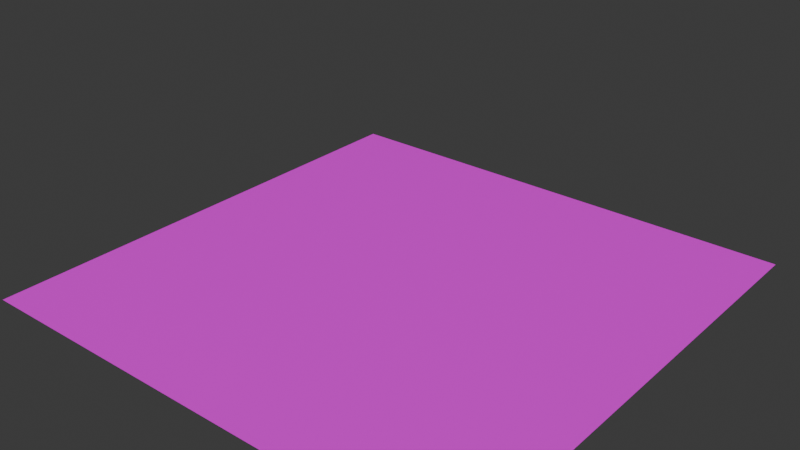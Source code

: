 # Source: Paper_Airplane.blend  (saved by Blender 4.0.36; exported with 4.5.12 LTS)
import bpy
from mathutils import Matrix  # noqa: F401  (used for matrix-valued properties, if any)

bpy.ops.wm.read_factory_settings(use_empty=True)
scene = bpy.context.scene
scene.name = 'Scene'

# ---- collections
col_collection = bpy.data.collections.new('Collection'); scene.collection.children.link(col_collection)

# ---- images (referenced by path relative to the original .blend; pixels are not part of the script)
import os
ASSET_DIR = os.environ.get("B2B_ASSET_DIR", "")  # directory of the original .blend (textures are referenced by path, not embedded)
HERE = os.path.dirname(os.path.abspath(__file__))  # packed textures are extracted next to this script under _unpacked/

def load_image(name, relpath, width, height, colorspace="sRGB"):
    """Load a texture the original file referenced (path relative to the .blend, or extracted next to this script)."""
    p = next((c for c in (os.path.join(HERE, relpath), os.path.join(ASSET_DIR, relpath)) if relpath and os.path.exists(c)), "")
    if p:
        img = bpy.data.images.load(p, check_existing=True)
        img.name = name
    else:  # same state as the original file: an image datablock whose file is absent (Cycles renders it pink)
        img = bpy.data.images.new(name, width, height)
        img.source = "FILE"
        img.filepath = "//" + (relpath or name)
    img.colorspace_settings.name = colorspace
    return img
img_untitled = load_image('Untitled', '', 1024, 1024, 'sRGB')

# ---- materials (node trees are filled in below, after node groups)
mat_material = bpy.data.materials.new('Material')
mat_material.alpha_threshold = 0.0
mat_material.use_transparent_shadow = False
mat_material.roughness = 0.5
mat_material.line_color = (0.0, 0.0, 0.0, 1.0)

# ---- material node trees
mat_material.use_nodes = True; mat_material.node_tree.nodes.clear()
_N = mat_material.node_tree.nodes; _L = mat_material.node_tree.links
n0 = _N.new('ShaderNodeOutputMaterial'); n0.name = 'Material Output'; n0.location = (300, 300)
n1 = _N.new('ShaderNodeBsdfPrincipled'); n1.name = 'Principled BSDF'; n1.location = (10, 300)
n1.inputs[3].default_value = 1.45
n2 = _N.new('ShaderNodeTexImage'); n2.name = 'Image Texture'; n2.location = (-280, 280)
n2.image = img_untitled
_L.new(n1.outputs[0], n0.inputs[0])
_L.new(n2.outputs[0], n1.inputs[0])
n0.is_active_output = True

# ---- world
world_world = bpy.data.worlds.new('World'); scene.world = world_world
world_world.use_nodes = True; world_world.node_tree.nodes.clear()
_N = world_world.node_tree.nodes; _L = world_world.node_tree.links
n0 = _N.new('ShaderNodeOutputWorld'); n0.name = 'World Output'; n0.location = (300, 300)
n1 = _N.new('ShaderNodeBackground'); n1.name = 'Background'; n1.location = (10, 300)
n1.inputs[0].default_value = (0.05088, 0.05088, 0.05088, 1.0)
_L.new(n1.outputs[0], n0.inputs[0])
n0.is_active_output = True
world_world.color = (0.05088, 0.05088, 0.05088)
world_world.use_sun_shadow = False
world_world.sun_shadow_jitter_overblur = 0.0

# ---- meshes
me_paper_aeroplane = bpy.data.meshes.new('Paper Aeroplane')
me_paper_aeroplane.from_pydata([(1.0, -1.0, 0.0), (1.0, 1.0, 0.0), (0.01411, -1.0, 0.0), (0.0, -1.0, 0.0), (0.5141, -1.0, 0.0), (0.4859, -1.0, 0.0), (0.5, -1.0, 0.0), (0.4859, 1.0, 0.0), (0.5141, 1.0, 0.0), (0.5, 1.0, 0.0), (0.0, 1.0, 0.0), (0.01411, 0.0, 0.0), (0.0, 0.0, 0.0), (0.5141, 0.0, 0.0), (0.5, 0.0, 0.0), (0.4859, 0.0, 0.0), (0.01411, 0.9851, 0.0), (0.02879, 1.0, 0.0), (0.02126, 0.9927, 0.0), (1.0, 0.01489, 0.0), (0.9853, 0.0, 0.0), (1.0, -0.01045, 0.0), (0.9957, 0.004361, 0.0), (0.4859, 0.5072, 0.0), (0.4859, 0.5364, 0.0), (0.4859, 0.522, 0.0), (0.5141, 0.478, 0.0), (0.5143, 0.5073, 0.0), (0.5143, 0.4925, 0.0), (0.5, 0.522, 0.0), (0.5, 0.4923, 0.0), (0.5, 0.5072, 0.0), (1.0, 0.5072, 0.0), (1.0, 0.4923, 0.0), (0.5294, 0.4923, 0.0), (0.5141, 0.522, 0.0), (1.0, 0.522, 0.0), (-1.0, -1.0, 0.0), (-1.0, 1.0, 0.0), (-0.01411, -1.0, 0.0), (-0.5141, -1.0, 0.0), (-0.4859, -1.0, 0.0), (-0.5, -1.0, 0.0), (-0.4859, 1.0, 0.0), (-0.5141, 1.0, 0.0), (-0.5, 1.0, 0.0), (-0.01411, 0.0, 0.0), (-0.5141, 0.0, 0.0), (-0.5, 0.0, 0.0), (-0.4859, 0.0, 0.0), (-0.01411, 0.9851, 0.0), (-0.02879, 1.0, 0.0), (-0.02126, 0.9927, 0.0), (-1.0, 0.01489, 0.0), (-0.9853, 0.0, 0.0), (-1.0, -0.01045, 0.0), (-0.9957, 0.004361, 0.0), (-0.4859, 0.5072, 0.0), (-0.4859, 0.5364, 0.0), (-0.4859, 0.522, 0.0), (-0.5141, 0.478, 0.0), (-0.5143, 0.5073, 0.0), (-0.5143, 0.4925, 0.0), (-0.5, 0.522, 0.0), (-0.5, 0.4923, 0.0), (-0.5, 0.5072, 0.0), (-1.0, 0.5072, 0.0), (-1.0, 0.4923, 0.0), (-0.5294, 0.4923, 0.0), (-0.5141, 0.522, 0.0), (-1.0, 0.522, 0.0)], [], [(14, 30, 23, 15), (17, 24, 7), (24, 29, 9, 7), (6, 14, 15, 5), (4, 13, 14, 6), (2, 11, 12, 3), (13, 20, 26), (2, 5, 15, 11), (13, 26, 30, 14), (11, 15, 23, 16), (29, 35, 8, 9), (4, 0, 21, 20, 13), (11, 16, 10, 12), (27, 32, 36, 35), (16, 18, 10), (18, 17, 10), (19, 22, 21), (22, 20, 21), (31, 27, 29), (16, 23, 25, 18), (18, 25, 24, 17), (23, 30, 31), (25, 31, 29, 24), (26, 20, 22, 28), (28, 34, 27), (27, 31, 28), (32, 27, 34, 33), (33, 34, 19), (34, 28, 22, 19), (35, 36, 1, 8), (35, 29, 27), (28, 31, 30, 26), (31, 25, 23), (48, 49, 57, 64), (51, 43, 58), (58, 43, 45, 63), (42, 41, 49, 48), (40, 42, 48, 47), (39, 3, 12, 46), (47, 60, 54), (39, 46, 49, 41), (47, 48, 64, 60), (46, 50, 57, 49), (63, 45, 44, 69), (40, 47, 54, 55, 37), (46, 12, 10, 50), (61, 69, 70, 66), (50, 10, 52), (52, 10, 51), (53, 55, 56), (56, 55, 54), (65, 63, 61), (50, 52, 59, 57), (52, 51, 58, 59), (57, 65, 64), (59, 58, 63, 65), (60, 62, 56, 54), (62, 61, 68), (61, 62, 65), (66, 67, 68, 61), (67, 53, 68), (68, 53, 56, 62), (69, 44, 38, 70), (69, 61, 63), (62, 60, 64, 65), (65, 57, 59)])
me_paper_aeroplane.polygons.foreach_set('use_smooth', [True] * 66)
_uv = me_paper_aeroplane.uv_layers.new(name='UVMap')
_uv.uv.foreach_set('vector', [0.75, 0.5, 0.75, 0.7461, 0.7429, 0.7536, 0.7429, 0.5, 0.5144, 1.0, 0.7429, 0.7682, 0.7429, 1.0, 0.7429, 0.7682, 0.75, 0.761, 0.75, 1.0, 0.7429, 1.0, 0.75, 0.0, 0.75, 0.5, 0.7429, 0.5, 0.7429, 0.0, 0.7571, 0.0, 0.7571, 0.5, 0.75, 0.5, 0.75, 0.0, 0.5071, 0.0, 0.5071, 0.5, 0.5, 0.5, 0.5, 0.0, 0.7571, 0.5, 0.9927, 0.5, 0.7571, 0.739, 0.5071, 0.0, 0.7429, 0.0, 0.7429, 0.5, 0.5071, 0.5, 0.7571, 0.5, 0.7571, 0.739, 0.75, 0.7461, 0.75, 0.5, 0.5071, 0.5, 0.7429, 0.5, 0.7429, 0.7536, 0.5071, 0.9926, 0.75, 0.761, 0.7571, 0.761, 0.7571, 1.0, 0.75, 1.0, 0.7571, 0.0, 1.0, 0.0, 1.0, 0.4948, 0.9927, 0.5, 0.7571, 0.5, 0.5071, 0.5, 0.5071, 0.9926, 0.5, 1.0, 0.5, 0.5, 0.7572, 0.7537, 1.0, 0.7536, 1.0, 0.761, 0.7571, 0.761, 0.5071, 0.9926, 0.5106, 0.9964, 0.5, 1.0, 0.5106, 0.9964, 0.5144, 1.0, 0.5, 1.0, 1.0, 0.5074, 0.9979, 0.5022, 1.0, 0.4948, 0.9979, 0.5022, 0.9927, 0.5, 1.0, 0.4948, 0.75, 0.7536, 0.7572, 0.7537, 0.75, 0.761, 0.5071, 0.9926, 0.7429, 0.7536, 0.7429, 0.761, 0.5106, 0.9964, 0.5106, 0.9964, 0.7429, 0.761, 0.7429, 0.7682, 0.5144, 1.0, 0.7429, 0.7536, 0.75, 0.7461, 0.75, 0.7536, 0.7429, 0.761, 0.75, 0.7536, 0.75, 0.761, 0.7429, 0.7682, 0.7571, 0.739, 0.9927, 0.5, 0.9979, 0.5022, 0.7572, 0.7462, 0.7572, 0.7462, 0.7647, 0.7461, 0.7572, 0.7537, 0.7572, 0.7537, 0.75, 0.7536, 0.7572, 0.7462, 1.0, 0.7536, 0.7572, 0.7537, 0.7647, 0.7461, 1.0, 0.7461, 1.0, 0.7461, 0.7647, 0.7461, 1.0, 0.5074, 0.7647, 0.7461, 0.7572, 0.7462, 0.9979, 0.5022, 1.0, 0.5074, 0.7571, 0.761, 1.0, 0.761, 1.0, 1.0, 0.7571, 1.0, 0.7571, 0.761, 0.75, 0.761, 0.7572, 0.7537, 0.7572, 0.7462, 0.75, 0.7536, 0.75, 0.7461, 0.7571, 0.739, 0.75, 0.7536, 0.7429, 0.761, 0.7429, 0.7536, 0.25, 0.5, 0.2571, 0.5, 0.2571, 0.7536, 0.25, 0.7461, 0.4856, 1.0, 0.2571, 1.0, 0.2571, 0.7682, 0.2571, 0.7682, 0.2571, 1.0, 0.25, 1.0, 0.25, 0.761, 0.25, 0.0, 0.2571, 0.0, 0.2571, 0.5, 0.25, 0.5, 0.2429, 0.0, 0.25, 0.0, 0.25, 0.5, 0.2429, 0.5, 0.4929, 0.0, 0.5, 0.0, 0.5, 0.5, 0.4929, 0.5, 0.2429, 0.5, 0.2429, 0.739, 0.00734, 0.5, 0.4929, 0.0, 0.4929, 0.5, 0.2571, 0.5, 0.2571, 0.0, 0.2429, 0.5, 0.25, 0.5, 0.25, 0.7461, 0.2429, 0.739, 0.4929, 0.5, 0.4929, 0.9926, 0.2571, 0.7536, 0.2571, 0.5, 0.25, 0.761, 0.25, 1.0, 0.2429, 1.0, 0.2429, 0.761, 0.2429, 0.0, 0.2429, 0.5, 0.00734, 0.5, 0.0, 0.4948, 0.0, 0.0, 0.4929, 0.5, 0.5, 0.5, 0.5, 1.0, 0.4929, 0.9926, 0.2429, 0.7537, 0.2429, 0.761, 0.0, 0.761, 0.0, 0.7536, 0.4929, 0.9926, 0.5, 1.0, 0.4894, 0.9964, 0.4894, 0.9964, 0.5, 1.0, 0.4856, 1.0, 0.0, 0.5074, 0.0, 0.4948, 0.00215, 0.5022, 0.00215, 0.5022, 0.0, 0.4948, 0.00734, 0.5, 0.25, 0.7536, 0.25, 0.761, 0.2429, 0.7537, 0.4929, 0.9926, 0.4894, 0.9964, 0.2571, 0.761, 0.2571, 0.7536, 0.4894, 0.9964, 0.4856, 1.0, 0.2571, 0.7682, 0.2571, 0.761, 0.2571, 0.7536, 0.25, 0.7536, 0.25, 0.7461, 0.2571, 0.761, 0.2571, 0.7682, 0.25, 0.761, 0.25, 0.7536, 0.2429, 0.739, 0.2429, 0.7462, 0.00215, 0.5022, 0.00734, 0.5, 0.2429, 0.7462, 0.2429, 0.7537, 0.2353, 0.7461, 0.2429, 0.7537, 0.2429, 0.7462, 0.25, 0.7536, 0.0, 0.7536, 0.0, 0.7461, 0.2353, 0.7461, 0.2429, 0.7537, 0.0, 0.7461, 0.0, 0.5074, 0.2353, 0.7461, 0.2353, 0.7461, 0.0, 0.5074, 0.00215, 0.5022, 0.2429, 0.7462, 0.2429, 0.761, 0.2429, 1.0, 0.0, 1.0, 0.0, 0.761, 0.2429, 0.761, 0.2429, 0.7537, 0.25, 0.761, 0.2429, 0.7462, 0.2429, 0.739, 0.25, 0.7461, 0.25, 0.7536, 0.25, 0.7536, 0.2571, 0.7536, 0.2571, 0.761])
me_paper_aeroplane.materials.append(mat_material)
me_paper_aeroplane.use_mirror_y = True
me_paper_aeroplane.update()

# ---- objects
ob_paper_aeroplane = bpy.data.objects.new('Paper Aeroplane', me_paper_aeroplane)

# ---- transforms, parenting, visibility, modifiers, constraints
ob_paper_aeroplane.location = (0.0, 0.0, 0.0)
ob_paper_aeroplane.use_mesh_mirror_y = True

# ---- collection membership
col_collection.objects.link(ob_paper_aeroplane)

# ---- scene / render settings (as saved in the file)
scene.frame_start = 1; scene.frame_end = 250; scene.frame_set(35)
scene.render.engine = 'BLENDER_EEVEE_NEXT'
scene.render.fps = 60
scene.cycles.sampling_pattern = 'TABULATED_SOBOL'
scene.eevee.use_gtao = True
bpy.context.view_layer.update()

# ---- added for rendering (the .blend has no active camera and no usable light): camera, sun
cam_auto = bpy.data.cameras.new('AutoCamera')
cam_auto.lens = 50.0
cam_auto.sensor_width = 36.0
cam_auto.clip_end = 1000.0
ob_auto_camera = bpy.data.objects.new('AutoCamera', cam_auto)
scene.collection.objects.link(ob_auto_camera)
ob_auto_camera.location = (2.24852, -2.69822, 2.03096)
ob_auto_camera.rotation_euler = (1.09748, -7.21219e-08, 0.694738)
scene.camera = ob_auto_camera
light_auto_sun = bpy.data.lights.new('AutoSun', 'SUN')
light_auto_sun.energy = 3.0
light_auto_sun.angle = 0.0523599
ob_auto_sun = bpy.data.objects.new('AutoSun', light_auto_sun)
scene.collection.objects.link(ob_auto_sun)
ob_auto_sun.rotation_euler = (0.872665, 0.174533, 0.523599)
bpy.context.view_layer.update()
